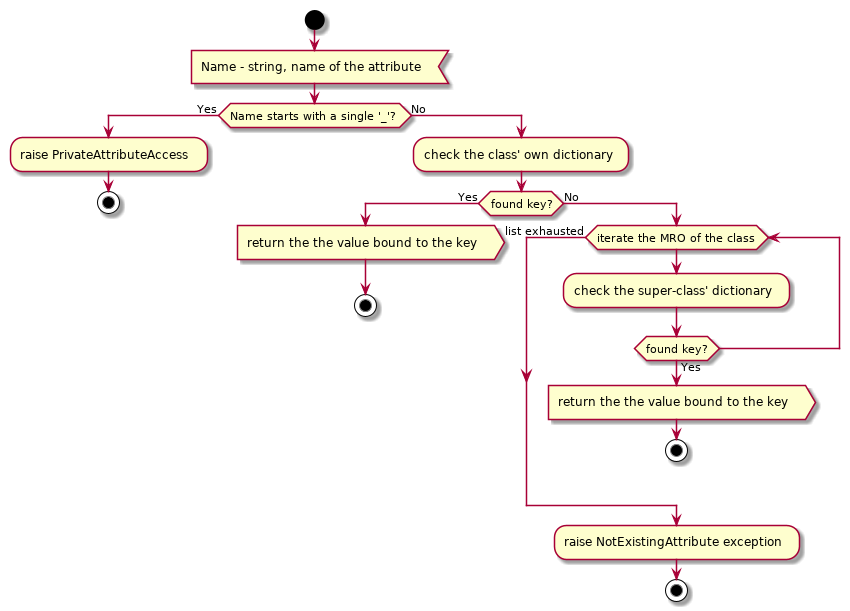

The diagram above was rendered by PlantUML. Its source (embedded in the PNG):
@startuml protected_class_getattr

start

:Name - string, name of the attribute<

if (Name starts with a single '_'?) then (Yes)
    :raise PrivateAttributeAccess;
    
    stop
else (No)
    :check the class' own dictionary;

    if (found key?) then (Yes)
        :return the the value bound to the key>
        
        stop
    else (No)
        while (iterate the MRO of the class)
            :check the super-class' dictionary;
            
            if (found key?) then (Yes)
                :return the the value bound to the key>
                
                stop
            endif
        end while (list exhausted)
        
        :raise NotExistingAttribute exception;
        
        stop
    endif
endif

@enduml